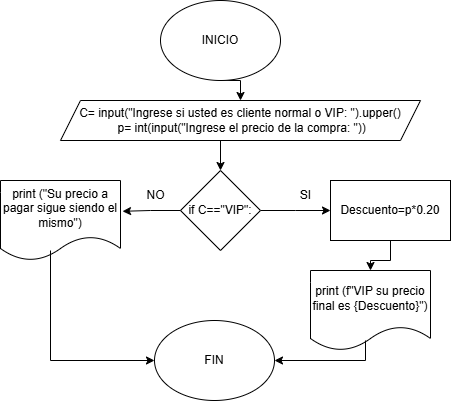

The diagram above was exported from draw.io. Its source (the exported page's mxGraphModel, read from the mxfile embedded in the PNG):
<mxGraphModel dx="1034" dy="570" grid="1" gridSize="10" guides="1" tooltips="1" connect="1" arrows="1" fold="1" page="1" pageScale="1" pageWidth="827" pageHeight="1169" math="0" shadow="0">
  <root>
    <mxCell id="0" />
    <mxCell id="1" parent="0" />
    <mxCell id="aYJzyn3Oz1XMCnpX3aH5-14" style="edgeStyle=orthogonalEdgeStyle;rounded=0;orthogonalLoop=1;jettySize=auto;html=1;exitX=0.5;exitY=1;exitDx=0;exitDy=0;entryX=0.5;entryY=0;entryDx=0;entryDy=0;" edge="1" parent="1" source="aYJzyn3Oz1XMCnpX3aH5-1" target="aYJzyn3Oz1XMCnpX3aH5-4">
      <mxGeometry relative="1" as="geometry" />
    </mxCell>
    <mxCell id="aYJzyn3Oz1XMCnpX3aH5-1" value="INICIO" style="ellipse;whiteSpace=wrap;html=1;" vertex="1" parent="1">
      <mxGeometry x="360" y="40" width="120" height="80" as="geometry" />
    </mxCell>
    <mxCell id="aYJzyn3Oz1XMCnpX3aH5-2" value="FIN" style="ellipse;whiteSpace=wrap;html=1;" vertex="1" parent="1">
      <mxGeometry x="354" y="360" width="120" height="80" as="geometry" />
    </mxCell>
    <mxCell id="aYJzyn3Oz1XMCnpX3aH5-13" style="edgeStyle=orthogonalEdgeStyle;rounded=0;orthogonalLoop=1;jettySize=auto;html=1;exitX=0.5;exitY=1;exitDx=0;exitDy=0;entryX=0.5;entryY=0;entryDx=0;entryDy=0;" edge="1" parent="1" source="aYJzyn3Oz1XMCnpX3aH5-4" target="aYJzyn3Oz1XMCnpX3aH5-5">
      <mxGeometry relative="1" as="geometry" />
    </mxCell>
    <mxCell id="aYJzyn3Oz1XMCnpX3aH5-4" value="&lt;div&gt;C= input(&quot;Ingrese si usted es cliente normal o VIP: &quot;).upper()&lt;/div&gt;&lt;div&gt;&amp;nbsp;p= int(input(&quot;Ingrese el precio de la compra: &quot;))&lt;/div&gt;" style="shape=parallelogram;perimeter=parallelogramPerimeter;whiteSpace=wrap;html=1;fixedSize=1;" vertex="1" parent="1">
      <mxGeometry x="260" y="140" width="360" height="40" as="geometry" />
    </mxCell>
    <mxCell id="aYJzyn3Oz1XMCnpX3aH5-6" style="edgeStyle=orthogonalEdgeStyle;rounded=0;orthogonalLoop=1;jettySize=auto;html=1;exitX=1;exitY=0.5;exitDx=0;exitDy=0;" edge="1" parent="1" source="aYJzyn3Oz1XMCnpX3aH5-5">
      <mxGeometry relative="1" as="geometry">
        <mxPoint x="530" y="250" as="targetPoint" />
      </mxGeometry>
    </mxCell>
    <mxCell id="aYJzyn3Oz1XMCnpX3aH5-5" value="if C==&quot;VIP&quot;:" style="rhombus;whiteSpace=wrap;html=1;" vertex="1" parent="1">
      <mxGeometry x="380" y="210" width="80" height="80" as="geometry" />
    </mxCell>
    <mxCell id="aYJzyn3Oz1XMCnpX3aH5-8" value="print (&quot;Su precio a pagar sigue siendo el mismo&quot;)" style="shape=document;whiteSpace=wrap;html=1;boundedLbl=1;" vertex="1" parent="1">
      <mxGeometry x="200" y="220" width="120" height="80" as="geometry" />
    </mxCell>
    <mxCell id="aYJzyn3Oz1XMCnpX3aH5-9" value="print (f&quot;VIP su precio final es {Descuento}&quot;)" style="shape=document;whiteSpace=wrap;html=1;boundedLbl=1;" vertex="1" parent="1">
      <mxGeometry x="510" y="310" width="120" height="80" as="geometry" />
    </mxCell>
    <mxCell id="aYJzyn3Oz1XMCnpX3aH5-10" value="" style="endArrow=classic;html=1;rounded=0;entryX=0;entryY=0.5;entryDx=0;entryDy=0;" edge="1" parent="1" target="aYJzyn3Oz1XMCnpX3aH5-2">
      <mxGeometry width="50" height="50" relative="1" as="geometry">
        <mxPoint x="250" y="290" as="sourcePoint" />
        <mxPoint x="250" y="400" as="targetPoint" />
        <Array as="points">
          <mxPoint x="250" y="400" />
        </Array>
      </mxGeometry>
    </mxCell>
    <mxCell id="aYJzyn3Oz1XMCnpX3aH5-12" style="edgeStyle=orthogonalEdgeStyle;rounded=0;orthogonalLoop=1;jettySize=auto;html=1;exitX=0;exitY=0.5;exitDx=0;exitDy=0;entryX=1.017;entryY=0.385;entryDx=0;entryDy=0;entryPerimeter=0;" edge="1" parent="1" source="aYJzyn3Oz1XMCnpX3aH5-5" target="aYJzyn3Oz1XMCnpX3aH5-8">
      <mxGeometry relative="1" as="geometry" />
    </mxCell>
    <mxCell id="aYJzyn3Oz1XMCnpX3aH5-17" value="" style="endArrow=classic;html=1;rounded=0;entryX=1;entryY=0.5;entryDx=0;entryDy=0;" edge="1" parent="1" target="aYJzyn3Oz1XMCnpX3aH5-2">
      <mxGeometry width="50" height="50" relative="1" as="geometry">
        <mxPoint x="565" y="380" as="sourcePoint" />
        <mxPoint x="615" y="260" as="targetPoint" />
        <Array as="points">
          <mxPoint x="565" y="400" />
        </Array>
      </mxGeometry>
    </mxCell>
    <mxCell id="aYJzyn3Oz1XMCnpX3aH5-18" value="SI" style="text;html=1;align=center;verticalAlign=middle;resizable=0;points=[];autosize=1;strokeColor=none;fillColor=none;" vertex="1" parent="1">
      <mxGeometry x="490" y="220" width="30" height="30" as="geometry" />
    </mxCell>
    <mxCell id="aYJzyn3Oz1XMCnpX3aH5-19" value="NO" style="text;html=1;align=center;verticalAlign=middle;resizable=0;points=[];autosize=1;strokeColor=none;fillColor=none;" vertex="1" parent="1">
      <mxGeometry x="335" y="220" width="40" height="30" as="geometry" />
    </mxCell>
    <mxCell id="aYJzyn3Oz1XMCnpX3aH5-22" value="" style="edgeStyle=orthogonalEdgeStyle;rounded=0;orthogonalLoop=1;jettySize=auto;html=1;" edge="1" parent="1" source="aYJzyn3Oz1XMCnpX3aH5-21" target="aYJzyn3Oz1XMCnpX3aH5-9">
      <mxGeometry relative="1" as="geometry" />
    </mxCell>
    <mxCell id="aYJzyn3Oz1XMCnpX3aH5-21" value="Descuento=p*0.20" style="rounded=0;whiteSpace=wrap;html=1;" vertex="1" parent="1">
      <mxGeometry x="530" y="220" width="120" height="60" as="geometry" />
    </mxCell>
  </root>
</mxGraphModel>